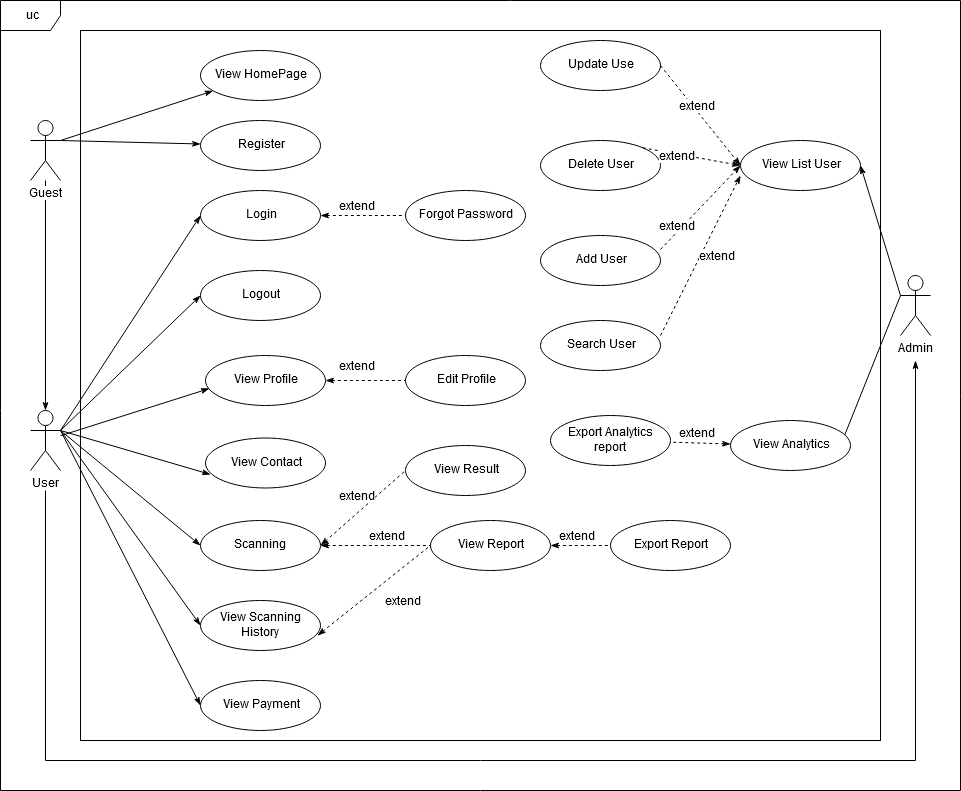

The diagram above was exported from draw.io. Its source (the exported page's mxGraphModel, read from the mxfile embedded in the PNG):
<mxGraphModel dx="1408" dy="777" grid="1" gridSize="10" guides="1" tooltips="1" connect="1" arrows="1" fold="1" page="1" pageScale="1" pageWidth="850" pageHeight="1100" math="0" shadow="0">
  <root>
    <mxCell id="0" />
    <mxCell id="1" parent="0" />
    <mxCell id="LEPXzyd6H3pWUBpoxa6a-79" value="uc" style="shape=umlFrame;whiteSpace=wrap;html=1;shadow=0;fillColor=#ffffff;" vertex="1" parent="1">
      <mxGeometry x="90" y="40" width="960" height="790" as="geometry" />
    </mxCell>
    <mxCell id="LEPXzyd6H3pWUBpoxa6a-81" value="" style="html=1;shadow=0;fillColor=#ffffff;" vertex="1" parent="1">
      <mxGeometry x="170" y="70" width="800" height="710" as="geometry" />
    </mxCell>
    <mxCell id="bFacLECKIIsXFpEU5TpJ-4" value="&lt;div&gt;Login&lt;/div&gt;" style="ellipse;whiteSpace=wrap;html=1;" parent="1" vertex="1">
      <mxGeometry x="290" y="230" width="120" height="50" as="geometry" />
    </mxCell>
    <mxCell id="LEPXzyd6H3pWUBpoxa6a-8" value="Forgot Password" style="ellipse;whiteSpace=wrap;html=1;" vertex="1" parent="1">
      <mxGeometry x="495" y="230" width="120" height="50" as="geometry" />
    </mxCell>
    <mxCell id="LEPXzyd6H3pWUBpoxa6a-40" value="" style="rounded=0;orthogonalLoop=1;jettySize=auto;html=1;dashed=1;endArrow=none;endFill=0;startArrow=classicThin;startFill=1;" edge="1" parent="1" source="bFacLECKIIsXFpEU5TpJ-6" target="LEPXzyd6H3pWUBpoxa6a-39">
      <mxGeometry relative="1" as="geometry" />
    </mxCell>
    <mxCell id="LEPXzyd6H3pWUBpoxa6a-47" value="" style="edgeStyle=none;rounded=0;orthogonalLoop=1;jettySize=auto;html=1;dashed=1;endArrow=none;endFill=0;exitX=1;exitY=0.5;exitDx=0;exitDy=0;startArrow=classicThin;startFill=1;" edge="1" parent="1" source="LEPXzyd6H3pWUBpoxa6a-39" target="LEPXzyd6H3pWUBpoxa6a-46">
      <mxGeometry relative="1" as="geometry" />
    </mxCell>
    <mxCell id="bFacLECKIIsXFpEU5TpJ-6" value="Scanning&amp;nbsp;" style="ellipse;whiteSpace=wrap;html=1;" parent="1" vertex="1">
      <mxGeometry x="290" y="560" width="120" height="50" as="geometry" />
    </mxCell>
    <mxCell id="LEPXzyd6H3pWUBpoxa6a-46" value="Export Report" style="ellipse;whiteSpace=wrap;html=1;" vertex="1" parent="1">
      <mxGeometry x="700" y="560" width="120" height="50" as="geometry" />
    </mxCell>
    <mxCell id="LEPXzyd6H3pWUBpoxa6a-39" value="View Report" style="ellipse;whiteSpace=wrap;html=1;" vertex="1" parent="1">
      <mxGeometry x="520" y="560" width="120" height="50" as="geometry" />
    </mxCell>
    <mxCell id="LEPXzyd6H3pWUBpoxa6a-24" value="View Result" style="ellipse;whiteSpace=wrap;html=1;" vertex="1" parent="1">
      <mxGeometry x="495" y="485" width="120" height="50" as="geometry" />
    </mxCell>
    <mxCell id="bFacLECKIIsXFpEU5TpJ-8" value="View Payment" style="ellipse;whiteSpace=wrap;html=1;" parent="1" vertex="1">
      <mxGeometry x="290" y="720" width="120" height="50" as="geometry" />
    </mxCell>
    <mxCell id="bFacLECKIIsXFpEU5TpJ-11" value="Register" style="ellipse;whiteSpace=wrap;html=1;" parent="1" vertex="1">
      <mxGeometry x="290" y="160" width="120" height="50" as="geometry" />
    </mxCell>
    <mxCell id="bFacLECKIIsXFpEU5TpJ-18" value="" style="endArrow=classicThin;html=1;entryX=0;entryY=0.5;entryDx=0;entryDy=0;exitX=1;exitY=0.3333333333333333;exitDx=0;exitDy=0;exitPerimeter=0;endFill=1;" parent="1" source="bFacLECKIIsXFpEU5TpJ-3" target="bFacLECKIIsXFpEU5TpJ-4" edge="1">
      <mxGeometry width="50" height="50" relative="1" as="geometry">
        <mxPoint x="120" y="260" as="sourcePoint" />
        <mxPoint x="170" y="210" as="targetPoint" />
      </mxGeometry>
    </mxCell>
    <mxCell id="bFacLECKIIsXFpEU5TpJ-19" value="" style="endArrow=classicThin;html=1;entryX=0;entryY=0.5;entryDx=0;entryDy=0;exitX=1;exitY=0.3333333333333333;exitDx=0;exitDy=0;exitPerimeter=0;endFill=1;" parent="1" source="bFacLECKIIsXFpEU5TpJ-3" target="bFacLECKIIsXFpEU5TpJ-6" edge="1">
      <mxGeometry width="50" height="50" relative="1" as="geometry">
        <mxPoint x="80" y="330" as="sourcePoint" />
        <mxPoint x="130" y="280" as="targetPoint" />
      </mxGeometry>
    </mxCell>
    <mxCell id="bFacLECKIIsXFpEU5TpJ-20" value="" style="endArrow=classicThin;html=1;entryX=0;entryY=0.5;entryDx=0;entryDy=0;exitX=1;exitY=0.3333333333333333;exitDx=0;exitDy=0;exitPerimeter=0;endFill=1;" parent="1" source="bFacLECKIIsXFpEU5TpJ-3" target="bFacLECKIIsXFpEU5TpJ-8" edge="1">
      <mxGeometry width="50" height="50" relative="1" as="geometry">
        <mxPoint x="90" y="390" as="sourcePoint" />
        <mxPoint x="140" y="340" as="targetPoint" />
      </mxGeometry>
    </mxCell>
    <mxCell id="LEPXzyd6H3pWUBpoxa6a-67" value="" style="rounded=0;orthogonalLoop=1;jettySize=auto;html=1;endArrow=classicThin;endFill=1;entryX=0.917;entryY=0.5;entryDx=0;entryDy=0;entryPerimeter=0;exitX=0;exitY=0.3333333333333333;exitDx=0;exitDy=0;exitPerimeter=0;" edge="1" parent="1" source="bFacLECKIIsXFpEU5TpJ-28" target="LEPXzyd6H3pWUBpoxa6a-65">
      <mxGeometry relative="1" as="geometry">
        <mxPoint x="990" y="359" as="sourcePoint" />
      </mxGeometry>
    </mxCell>
    <mxCell id="bFacLECKIIsXFpEU5TpJ-28" value="Admin" style="shape=umlActor;verticalLabelPosition=bottom;labelBackgroundColor=#ffffff;verticalAlign=top;html=1;outlineConnect=0;" parent="1" vertex="1">
      <mxGeometry x="990" y="315" width="30" height="60" as="geometry" />
    </mxCell>
    <mxCell id="GkLvL1KfnxdIaBzCLcbi-1" value="&lt;div&gt;Logout&lt;/div&gt;" style="ellipse;whiteSpace=wrap;html=1;" parent="1" vertex="1">
      <mxGeometry x="290" y="310" width="120" height="50" as="geometry" />
    </mxCell>
    <mxCell id="GkLvL1KfnxdIaBzCLcbi-2" value="View Scanning History" style="ellipse;whiteSpace=wrap;html=1;" parent="1" vertex="1">
      <mxGeometry x="290" y="640" width="120" height="50" as="geometry" />
    </mxCell>
    <mxCell id="GkLvL1KfnxdIaBzCLcbi-4" value="" style="endArrow=classicThin;html=1;entryX=0;entryY=0.5;entryDx=0;entryDy=0;exitX=1;exitY=0.3333333333333333;exitDx=0;exitDy=0;exitPerimeter=0;endFill=1;" parent="1" source="bFacLECKIIsXFpEU5TpJ-3" target="GkLvL1KfnxdIaBzCLcbi-1" edge="1">
      <mxGeometry width="50" height="50" relative="1" as="geometry">
        <mxPoint x="100" y="340" as="sourcePoint" />
        <mxPoint x="260" y="270" as="targetPoint" />
      </mxGeometry>
    </mxCell>
    <mxCell id="GkLvL1KfnxdIaBzCLcbi-5" value="" style="endArrow=classicThin;html=1;entryX=0;entryY=0.5;entryDx=0;entryDy=0;exitX=1;exitY=0.3333333333333333;exitDx=0;exitDy=0;exitPerimeter=0;endFill=1;" parent="1" source="bFacLECKIIsXFpEU5TpJ-3" target="GkLvL1KfnxdIaBzCLcbi-2" edge="1">
      <mxGeometry width="50" height="50" relative="1" as="geometry">
        <mxPoint x="100" y="340" as="sourcePoint" />
        <mxPoint x="260" y="330" as="targetPoint" />
      </mxGeometry>
    </mxCell>
    <mxCell id="LEPXzyd6H3pWUBpoxa6a-60" value="" style="edgeStyle=orthogonalEdgeStyle;rounded=0;orthogonalLoop=1;jettySize=auto;html=1;endArrow=classicThin;endFill=1;" edge="1" parent="1">
      <mxGeometry relative="1" as="geometry">
        <mxPoint x="135" y="530" as="sourcePoint" />
        <mxPoint x="1005" y="400" as="targetPoint" />
        <Array as="points">
          <mxPoint x="135" y="800" />
          <mxPoint x="1005" y="800" />
        </Array>
      </mxGeometry>
    </mxCell>
    <mxCell id="bFacLECKIIsXFpEU5TpJ-3" value="User" style="shape=umlActor;verticalLabelPosition=bottom;labelBackgroundColor=#ffffff;verticalAlign=top;html=1;outlineConnect=0;" parent="1" vertex="1">
      <mxGeometry x="120" y="450" width="30" height="60" as="geometry" />
    </mxCell>
    <mxCell id="GkLvL1KfnxdIaBzCLcbi-9" value="View List User" style="ellipse;whiteSpace=wrap;html=1;" parent="1" vertex="1">
      <mxGeometry x="830" y="180" width="120" height="50" as="geometry" />
    </mxCell>
    <mxCell id="GkLvL1KfnxdIaBzCLcbi-12" value="Update Use" style="ellipse;whiteSpace=wrap;html=1;" parent="1" vertex="1">
      <mxGeometry x="630" y="80" width="120" height="50" as="geometry" />
    </mxCell>
    <mxCell id="GkLvL1KfnxdIaBzCLcbi-13" value="Delete User" style="ellipse;whiteSpace=wrap;html=1;" parent="1" vertex="1">
      <mxGeometry x="630" y="180" width="120" height="50" as="geometry" />
    </mxCell>
    <mxCell id="GkLvL1KfnxdIaBzCLcbi-14" value="Add User" style="ellipse;whiteSpace=wrap;html=1;" parent="1" vertex="1">
      <mxGeometry x="630" y="275" width="120" height="50" as="geometry" />
    </mxCell>
    <mxCell id="LEPXzyd6H3pWUBpoxa6a-58" value="" style="edgeStyle=none;rounded=0;orthogonalLoop=1;jettySize=auto;html=1;endArrow=classicThin;endFill=1;" edge="1" parent="1" source="GkLvL1KfnxdIaBzCLcbi-16" target="bFacLECKIIsXFpEU5TpJ-3">
      <mxGeometry relative="1" as="geometry">
        <mxPoint x="135" y="300" as="targetPoint" />
      </mxGeometry>
    </mxCell>
    <mxCell id="GkLvL1KfnxdIaBzCLcbi-16" value="Guest" style="shape=umlActor;verticalLabelPosition=bottom;labelBackgroundColor=#ffffff;verticalAlign=top;html=1;outlineConnect=0;" parent="1" vertex="1">
      <mxGeometry x="120" y="160" width="30" height="60" as="geometry" />
    </mxCell>
    <mxCell id="GkLvL1KfnxdIaBzCLcbi-17" value="" style="endArrow=none;html=1;exitX=1;exitY=0.5;exitDx=0;exitDy=0;endFill=0;startArrow=classicThin;startFill=1;entryX=0;entryY=0.3333333333333333;entryDx=0;entryDy=0;entryPerimeter=0;" parent="1" source="GkLvL1KfnxdIaBzCLcbi-9" target="bFacLECKIIsXFpEU5TpJ-28" edge="1">
      <mxGeometry width="50" height="50" relative="1" as="geometry">
        <mxPoint x="1110" y="420" as="sourcePoint" />
        <mxPoint x="990" y="360" as="targetPoint" />
      </mxGeometry>
    </mxCell>
    <mxCell id="GkLvL1KfnxdIaBzCLcbi-20" value="" style="endArrow=classicThin;dashed=1;html=1;entryX=0;entryY=0.5;entryDx=0;entryDy=0;exitX=1;exitY=0.5;exitDx=0;exitDy=0;startArrow=none;startFill=0;endFill=1;" parent="1" source="GkLvL1KfnxdIaBzCLcbi-12" target="GkLvL1KfnxdIaBzCLcbi-9" edge="1">
      <mxGeometry width="50" height="50" relative="1" as="geometry">
        <mxPoint x="850" y="400" as="sourcePoint" />
        <mxPoint x="900" y="350" as="targetPoint" />
      </mxGeometry>
    </mxCell>
    <mxCell id="GkLvL1KfnxdIaBzCLcbi-21" value="" style="endArrow=classicThin;dashed=1;html=1;entryX=0;entryY=0.5;entryDx=0;entryDy=0;exitX=1;exitY=0;exitDx=0;exitDy=0;startArrow=none;startFill=0;endFill=1;" parent="1" source="GkLvL1KfnxdIaBzCLcbi-13" target="GkLvL1KfnxdIaBzCLcbi-9" edge="1">
      <mxGeometry width="50" height="50" relative="1" as="geometry">
        <mxPoint x="820" y="390" as="sourcePoint" />
        <mxPoint x="870" y="340" as="targetPoint" />
      </mxGeometry>
    </mxCell>
    <mxCell id="GkLvL1KfnxdIaBzCLcbi-22" value="" style="endArrow=classicThin;dashed=1;html=1;entryX=0;entryY=0.5;entryDx=0;entryDy=0;exitX=1;exitY=0.28;exitDx=0;exitDy=0;exitPerimeter=0;startArrow=none;startFill=0;endFill=1;" parent="1" source="GkLvL1KfnxdIaBzCLcbi-14" target="GkLvL1KfnxdIaBzCLcbi-9" edge="1">
      <mxGeometry width="50" height="50" relative="1" as="geometry">
        <mxPoint x="900" y="420" as="sourcePoint" />
        <mxPoint x="950" y="370" as="targetPoint" />
      </mxGeometry>
    </mxCell>
    <mxCell id="LEPXzyd6H3pWUBpoxa6a-1" value="" style="endArrow=classicThin;html=1;exitX=1;exitY=0.3333333333333333;exitDx=0;exitDy=0;exitPerimeter=0;endFill=1;" edge="1" parent="1" source="GkLvL1KfnxdIaBzCLcbi-16" target="LEPXzyd6H3pWUBpoxa6a-2">
      <mxGeometry width="50" height="50" relative="1" as="geometry">
        <mxPoint x="160" y="710" as="sourcePoint" />
        <mxPoint x="295" y="280" as="targetPoint" />
      </mxGeometry>
    </mxCell>
    <mxCell id="LEPXzyd6H3pWUBpoxa6a-2" value="View HomePage" style="ellipse;whiteSpace=wrap;html=1;" vertex="1" parent="1">
      <mxGeometry x="290" y="90" width="120" height="50" as="geometry" />
    </mxCell>
    <mxCell id="LEPXzyd6H3pWUBpoxa6a-3" value="" style="endArrow=classicThin;html=1;exitX=1;exitY=0.3333333333333333;exitDx=0;exitDy=0;exitPerimeter=0;endFill=1;" edge="1" parent="1" source="GkLvL1KfnxdIaBzCLcbi-16" target="bFacLECKIIsXFpEU5TpJ-11">
      <mxGeometry width="50" height="50" relative="1" as="geometry">
        <mxPoint x="120" y="890" as="sourcePoint" />
        <mxPoint x="170" y="840" as="targetPoint" />
        <Array as="points" />
      </mxGeometry>
    </mxCell>
    <mxCell id="LEPXzyd6H3pWUBpoxa6a-19" value="" style="edgeStyle=orthogonalEdgeStyle;rounded=0;orthogonalLoop=1;jettySize=auto;html=1;dashed=1;startArrow=classicThin;startFill=1;endArrow=none;endFill=0;" edge="1" parent="1" source="LEPXzyd6H3pWUBpoxa6a-15" target="LEPXzyd6H3pWUBpoxa6a-18">
      <mxGeometry relative="1" as="geometry" />
    </mxCell>
    <mxCell id="LEPXzyd6H3pWUBpoxa6a-15" value="View Profile" style="ellipse;whiteSpace=wrap;html=1;" vertex="1" parent="1">
      <mxGeometry x="295" y="395" width="120" height="50" as="geometry" />
    </mxCell>
    <mxCell id="LEPXzyd6H3pWUBpoxa6a-18" value="Edit Profile" style="ellipse;whiteSpace=wrap;html=1;" vertex="1" parent="1">
      <mxGeometry x="495" y="395" width="120" height="50" as="geometry" />
    </mxCell>
    <mxCell id="LEPXzyd6H3pWUBpoxa6a-17" value="" style="endArrow=classicThin;html=1;entryX=0.033;entryY=0.66;entryDx=0;entryDy=0;entryPerimeter=0;endFill=1;" edge="1" parent="1" source="bFacLECKIIsXFpEU5TpJ-3" target="LEPXzyd6H3pWUBpoxa6a-15">
      <mxGeometry width="50" height="50" relative="1" as="geometry">
        <mxPoint x="150" y="700" as="sourcePoint" />
        <mxPoint x="170" y="820" as="targetPoint" />
      </mxGeometry>
    </mxCell>
    <mxCell id="LEPXzyd6H3pWUBpoxa6a-23" value="extend" style="text;html=1;resizable=0;points=[];align=center;verticalAlign=middle;labelBackgroundColor=#ffffff;" vertex="1" connectable="0" parent="1">
      <mxGeometry x="460" y="410" as="geometry">
        <mxPoint x="-14" y="-4" as="offset" />
      </mxGeometry>
    </mxCell>
    <mxCell id="LEPXzyd6H3pWUBpoxa6a-27" value="" style="edgeStyle=orthogonalEdgeStyle;rounded=0;orthogonalLoop=1;jettySize=auto;html=1;dashed=1;entryX=0;entryY=0.5;entryDx=0;entryDy=0;startArrow=classicThin;startFill=1;endArrow=none;endFill=0;" edge="1" parent="1" target="LEPXzyd6H3pWUBpoxa6a-8">
      <mxGeometry relative="1" as="geometry">
        <mxPoint x="410" y="255" as="sourcePoint" />
        <mxPoint x="490" y="255" as="targetPoint" />
      </mxGeometry>
    </mxCell>
    <mxCell id="LEPXzyd6H3pWUBpoxa6a-28" value="extend" style="text;html=1;resizable=0;points=[];align=center;verticalAlign=middle;labelBackgroundColor=#ffffff;" vertex="1" connectable="0" parent="1">
      <mxGeometry x="460" y="250" as="geometry">
        <mxPoint x="-14" y="-4" as="offset" />
      </mxGeometry>
    </mxCell>
    <mxCell id="LEPXzyd6H3pWUBpoxa6a-29" value="View Contact" style="ellipse;whiteSpace=wrap;html=1;" vertex="1" parent="1">
      <mxGeometry x="295" y="477.5" width="120" height="50" as="geometry" />
    </mxCell>
    <mxCell id="LEPXzyd6H3pWUBpoxa6a-31" value="" style="endArrow=classicThin;html=1;entryX=0.042;entryY=0.73;entryDx=0;entryDy=0;exitX=1;exitY=0.3333333333333333;exitDx=0;exitDy=0;exitPerimeter=0;entryPerimeter=0;endFill=1;" edge="1" parent="1" source="bFacLECKIIsXFpEU5TpJ-3" target="LEPXzyd6H3pWUBpoxa6a-29">
      <mxGeometry width="50" height="50" relative="1" as="geometry">
        <mxPoint x="160" y="720" as="sourcePoint" />
        <mxPoint x="300" y="595" as="targetPoint" />
      </mxGeometry>
    </mxCell>
    <mxCell id="LEPXzyd6H3pWUBpoxa6a-36" value="" style="endArrow=none;dashed=1;html=1;exitX=1;exitY=0.5;exitDx=0;exitDy=0;entryX=0;entryY=0.5;entryDx=0;entryDy=0;endFill=0;startArrow=classicThin;startFill=1;" edge="1" parent="1" source="bFacLECKIIsXFpEU5TpJ-6" target="LEPXzyd6H3pWUBpoxa6a-24">
      <mxGeometry width="50" height="50" relative="1" as="geometry">
        <mxPoint x="120" y="1030" as="sourcePoint" />
        <mxPoint x="170" y="980" as="targetPoint" />
      </mxGeometry>
    </mxCell>
    <mxCell id="LEPXzyd6H3pWUBpoxa6a-38" value="extend" style="text;html=1;resizable=0;points=[];align=center;verticalAlign=middle;labelBackgroundColor=#ffffff;" vertex="1" connectable="0" parent="1">
      <mxGeometry x="460" y="540" as="geometry">
        <mxPoint x="-14" y="-4" as="offset" />
      </mxGeometry>
    </mxCell>
    <mxCell id="LEPXzyd6H3pWUBpoxa6a-41" style="edgeStyle=none;rounded=0;orthogonalLoop=1;jettySize=auto;html=1;exitX=0.5;exitY=1;exitDx=0;exitDy=0;dashed=1;endArrow=classicThin;endFill=1;" edge="1" parent="1" source="LEPXzyd6H3pWUBpoxa6a-39" target="LEPXzyd6H3pWUBpoxa6a-39">
      <mxGeometry relative="1" as="geometry" />
    </mxCell>
    <mxCell id="LEPXzyd6H3pWUBpoxa6a-42" value="extend" style="text;html=1;resizable=0;points=[];align=center;verticalAlign=middle;labelBackgroundColor=#ffffff;" vertex="1" connectable="0" parent="1">
      <mxGeometry x="490" y="580" as="geometry">
        <mxPoint x="-14" y="-4" as="offset" />
      </mxGeometry>
    </mxCell>
    <mxCell id="LEPXzyd6H3pWUBpoxa6a-48" value="extend" style="text;html=1;resizable=0;points=[];align=center;verticalAlign=middle;labelBackgroundColor=#ffffff;" vertex="1" connectable="0" parent="1">
      <mxGeometry x="490" y="650" as="geometry">
        <mxPoint x="2" y="-9" as="offset" />
      </mxGeometry>
    </mxCell>
    <mxCell id="LEPXzyd6H3pWUBpoxa6a-52" value="" style="endArrow=none;dashed=1;html=1;exitX=0.975;exitY=0.7;exitDx=0;exitDy=0;exitPerimeter=0;entryX=0;entryY=0.5;entryDx=0;entryDy=0;endFill=0;startArrow=classicThin;startFill=1;" edge="1" parent="1" source="GkLvL1KfnxdIaBzCLcbi-2" target="LEPXzyd6H3pWUBpoxa6a-39">
      <mxGeometry width="50" height="50" relative="1" as="geometry">
        <mxPoint x="120" y="880" as="sourcePoint" />
        <mxPoint x="170" y="830" as="targetPoint" />
      </mxGeometry>
    </mxCell>
    <mxCell id="LEPXzyd6H3pWUBpoxa6a-54" value="extend" style="text;html=1;resizable=0;points=[];align=center;verticalAlign=middle;labelBackgroundColor=#ffffff;" vertex="1" connectable="0" parent="1">
      <mxGeometry x="680" y="580" as="geometry">
        <mxPoint x="-14" y="-4" as="offset" />
      </mxGeometry>
    </mxCell>
    <mxCell id="LEPXzyd6H3pWUBpoxa6a-70" value="" style="edgeStyle=none;rounded=0;orthogonalLoop=1;jettySize=auto;html=1;startArrow=classicThin;startFill=1;endArrow=none;endFill=0;dashed=1;" edge="1" parent="1" source="LEPXzyd6H3pWUBpoxa6a-65" target="LEPXzyd6H3pWUBpoxa6a-69">
      <mxGeometry relative="1" as="geometry" />
    </mxCell>
    <mxCell id="LEPXzyd6H3pWUBpoxa6a-65" value="&lt;div&gt;View&amp;nbsp;Analytics&lt;/div&gt;" style="ellipse;whiteSpace=wrap;html=1;" vertex="1" parent="1">
      <mxGeometry x="820" y="460" width="120" height="50" as="geometry" />
    </mxCell>
    <mxCell id="LEPXzyd6H3pWUBpoxa6a-69" value="Export Analytics report" style="ellipse;whiteSpace=wrap;html=1;" vertex="1" parent="1">
      <mxGeometry x="640" y="455" width="120" height="50" as="geometry" />
    </mxCell>
    <mxCell id="LEPXzyd6H3pWUBpoxa6a-73" value="extend" style="text;html=1;resizable=0;points=[];align=center;verticalAlign=middle;labelBackgroundColor=#ffffff;" vertex="1" connectable="0" parent="1">
      <mxGeometry x="800" y="150" as="geometry">
        <mxPoint x="-14" y="-4" as="offset" />
      </mxGeometry>
    </mxCell>
    <mxCell id="LEPXzyd6H3pWUBpoxa6a-74" value="extend" style="text;html=1;resizable=0;points=[];align=center;verticalAlign=middle;labelBackgroundColor=#ffffff;" vertex="1" connectable="0" parent="1">
      <mxGeometry x="780" y="200" as="geometry">
        <mxPoint x="-14" y="-4" as="offset" />
      </mxGeometry>
    </mxCell>
    <mxCell id="LEPXzyd6H3pWUBpoxa6a-75" value="extend" style="text;html=1;resizable=0;points=[];align=center;verticalAlign=middle;labelBackgroundColor=#ffffff;" vertex="1" connectable="0" parent="1">
      <mxGeometry x="780" y="270" as="geometry">
        <mxPoint x="-14" y="-4" as="offset" />
      </mxGeometry>
    </mxCell>
    <mxCell id="LEPXzyd6H3pWUBpoxa6a-76" value="Search User" style="ellipse;whiteSpace=wrap;html=1;" vertex="1" parent="1">
      <mxGeometry x="630" y="360" width="120" height="50" as="geometry" />
    </mxCell>
    <mxCell id="LEPXzyd6H3pWUBpoxa6a-77" value="" style="endArrow=classicThin;dashed=1;html=1;exitX=1;exitY=0.3;exitDx=0;exitDy=0;exitPerimeter=0;startArrow=none;startFill=0;endFill=1;" edge="1" parent="1" source="LEPXzyd6H3pWUBpoxa6a-76">
      <mxGeometry width="50" height="50" relative="1" as="geometry">
        <mxPoint x="760" y="299" as="sourcePoint" />
        <mxPoint x="830" y="215" as="targetPoint" />
      </mxGeometry>
    </mxCell>
    <mxCell id="LEPXzyd6H3pWUBpoxa6a-78" value="extend" style="text;html=1;resizable=0;points=[];align=center;verticalAlign=middle;labelBackgroundColor=#ffffff;" vertex="1" connectable="0" parent="1">
      <mxGeometry x="820" y="300" as="geometry">
        <mxPoint x="-14" y="-4" as="offset" />
      </mxGeometry>
    </mxCell>
    <mxCell id="LEPXzyd6H3pWUBpoxa6a-80" value="extend" style="text;html=1;resizable=0;points=[];align=center;verticalAlign=middle;labelBackgroundColor=#ffffff;" vertex="1" connectable="0" parent="1">
      <mxGeometry x="800" y="477.5" as="geometry">
        <mxPoint x="-14" y="-4" as="offset" />
      </mxGeometry>
    </mxCell>
  </root>
</mxGraphModel>